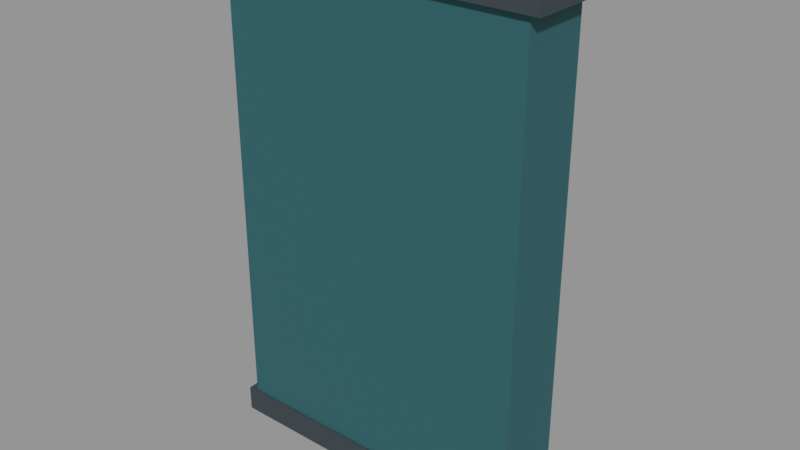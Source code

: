 # Source: VIC_E07_ARCHIVE_CABINET.blend  (saved by Blender 5.2.45; exported with 4.5.12 LTS)
import bpy
from mathutils import Matrix  # noqa: F401  (used for matrix-valued properties, if any)

bpy.ops.wm.read_factory_settings(use_empty=True)
scene = bpy.context.scene
scene.name = 'VIC_E07_ARCHIVE_CABINET'

# ---- collections
col_vic_e07_archive_cabinet = bpy.data.collections.new('VIC_E07_ARCHIVE_CABINET'); scene.collection.children.link(col_vic_e07_archive_cabinet)

# ---- materials (node trees are filled in below, after node groups)
mat_vic008_charcoal = bpy.data.materials.new('VIC008_Charcoal')
mat_vic008_charcoal.diffuse_color = (0.03434, 0.04971, 0.05951, 1.0)
mat_vic008_teal = bpy.data.materials.new('VIC008_Teal')
mat_vic008_teal.diffuse_color = (0.01764, 0.1095, 0.1248, 1.0)
mat_vic008_brass = bpy.data.materials.new('VIC008_Brass')
mat_vic008_brass.diffuse_color = (0.4793, 0.3278, 0.117, 1.0)

# ---- material node trees
mat_vic008_charcoal.use_nodes = True; mat_vic008_charcoal.node_tree.nodes.clear()
_N = mat_vic008_charcoal.node_tree.nodes; _L = mat_vic008_charcoal.node_tree.links
n0 = _N.new('ShaderNodeBsdfPrincipled'); n0.name = 'Principled BSDF'; n0.location = (-200, 100)
n0.inputs[0].default_value = (0.03434, 0.04971, 0.05951, 1.0)
n0.inputs[2].default_value = 0.76
n0.inputs[10].default_value = 0.005
n1 = _N.new('ShaderNodeOutputMaterial'); n1.name = 'Material Output'; n1.location = (200, 100)
_L.new(n0.outputs[0], n1.inputs[0])
n1.is_active_output = True
mat_vic008_teal.use_nodes = True; mat_vic008_teal.node_tree.nodes.clear()
_N = mat_vic008_teal.node_tree.nodes; _L = mat_vic008_teal.node_tree.links
n0 = _N.new('ShaderNodeBsdfPrincipled'); n0.name = 'Principled BSDF'; n0.location = (-200, 100)
n0.inputs[0].default_value = (0.01764, 0.1095, 0.1248, 1.0)
n0.inputs[2].default_value = 0.76
n0.inputs[10].default_value = 0.005
n1 = _N.new('ShaderNodeOutputMaterial'); n1.name = 'Material Output'; n1.location = (200, 100)
_L.new(n0.outputs[0], n1.inputs[0])
n1.is_active_output = True
mat_vic008_brass.use_nodes = True; mat_vic008_brass.node_tree.nodes.clear()
_N = mat_vic008_brass.node_tree.nodes; _L = mat_vic008_brass.node_tree.links
n0 = _N.new('ShaderNodeBsdfPrincipled'); n0.name = 'Principled BSDF'; n0.location = (-200, 100)
n0.inputs[0].default_value = (0.4793, 0.3278, 0.117, 1.0)
n0.inputs[1].default_value = 0.15
n0.inputs[2].default_value = 0.76
n0.inputs[10].default_value = 0.005
n1 = _N.new('ShaderNodeOutputMaterial'); n1.name = 'Material Output'; n1.location = (200, 100)
_L.new(n0.outputs[0], n1.inputs[0])
n1.is_active_output = True

# ---- meshes
me_vic_e07_archive_cabinet__charcoal = bpy.data.meshes.new('VIC_E07_ARCHIVE_CABINET__Charcoal')
me_vic_e07_archive_cabinet__charcoal.from_pydata([(-1.9, 0.55, 0.0), (1.9, 0.55, 0.0), (1.9, 0.55, 0.3), (-1.9, 0.55, 0.3), (-1.9, -0.55, 0.0), (1.9, -0.55, 0.0), (1.9, -0.55, 0.3), (-1.9, -0.55, 0.3), (-1.95, 0.6, 5.62), (1.95, 0.6, 5.62), (1.95, 0.6, 5.82), (-1.95, 0.6, 5.82), (-1.95, -0.6, 5.62), (1.95, -0.6, 5.62), (1.95, -0.6, 5.82), (-1.95, -0.6, 5.82), (-1.68, 0.36, 0.5), (-0.08, 0.36, 0.5), (-0.08, 0.36, 1.6), (-1.68, 0.36, 1.6), (-1.68, 0.28, 0.5), (-0.08, 0.28, 0.5), (-0.08, 0.28, 1.6), (-1.68, 0.28, 1.6), (-1.68, 0.36, 1.75), (-0.08, 0.36, 1.75), (-0.08, 0.36, 2.85), (-1.68, 0.36, 2.85), (-1.68, 0.28, 1.75), (-0.08, 0.28, 1.75), (-0.08, 0.28, 2.85), (-1.68, 0.28, 2.85), (-1.68, 0.36, 3.0), (-0.08, 0.36, 3.0), (-0.08, 0.36, 4.1), (-1.68, 0.36, 4.1), (-1.68, 0.28, 3.0), (-0.08, 0.28, 3.0), (-0.08, 0.28, 4.1), (-1.68, 0.28, 4.1), (-1.68, 0.36, 4.25), (-0.08, 0.36, 4.25), (-0.08, 0.36, 5.35), (-1.68, 0.36, 5.35), (-1.68, 0.28, 4.25), (-0.08, 0.28, 4.25), (-0.08, 0.28, 5.35), (-1.68, 0.28, 5.35), (0.08, 0.36, 0.5), (1.68, 0.36, 0.5), (1.68, 0.36, 1.6), (0.08, 0.36, 1.6), (0.08, 0.28, 0.5), (1.68, 0.28, 0.5), (1.68, 0.28, 1.6), (0.08, 0.28, 1.6), (0.08, 0.36, 1.75), (1.68, 0.36, 1.75), (1.68, 0.36, 2.85), (0.08, 0.36, 2.85), (0.08, 0.28, 1.75), (1.68, 0.28, 1.75), (1.68, 0.28, 2.85), (0.08, 0.28, 2.85), (0.08, 0.36, 3.0), (1.68, 0.36, 3.0), (1.68, 0.36, 4.1), (0.08, 0.36, 4.1), (0.08, 0.28, 3.0), (1.68, 0.28, 3.0), (1.68, 0.28, 4.1), (0.08, 0.28, 4.1), (0.08, 0.36, 4.25), (1.68, 0.36, 4.25), (1.68, 0.36, 5.35), (0.08, 0.36, 5.35), (0.08, 0.28, 4.25), (1.68, 0.28, 4.25), (1.68, 0.28, 5.35), (0.08, 0.28, 5.35)], [], [(3, 1, 0), (5, 7, 4), (4, 3, 0), (2, 5, 1), (1, 4, 0), (7, 2, 3), (11, 9, 8), (13, 15, 12), (12, 11, 8), (10, 13, 9), (9, 12, 8), (15, 10, 11), (19, 17, 16), (21, 23, 20), (20, 19, 16), (18, 21, 17), (17, 20, 16), (23, 18, 19), (27, 25, 24), (29, 31, 28), (28, 27, 24), (26, 29, 25), (25, 28, 24), (31, 26, 27), (35, 33, 32), (37, 39, 36), (36, 35, 32), (34, 37, 33), (33, 36, 32), (39, 34, 35), (43, 41, 40), (45, 47, 44), (44, 43, 40), (42, 45, 41), (41, 44, 40), (47, 42, 43), (51, 49, 48), (53, 55, 52), (52, 51, 48), (50, 53, 49), (49, 52, 48), (55, 50, 51), (59, 57, 56), (61, 63, 60), (60, 59, 56), (58, 61, 57), (57, 60, 56), (63, 58, 59), (67, 65, 64), (69, 71, 68), (68, 67, 64), (66, 69, 65), (65, 68, 64), (71, 66, 67), (75, 73, 72), (77, 79, 76), (76, 75, 72), (74, 77, 73), (73, 76, 72), (79, 74, 75), (3, 2, 1), (5, 6, 7), (4, 7, 3), (2, 6, 5), (1, 5, 4), (7, 6, 2), (11, 10, 9), (13, 14, 15), (12, 15, 11), (10, 14, 13), (9, 13, 12), (15, 14, 10), (19, 18, 17), (21, 22, 23), (20, 23, 19), (18, 22, 21), (17, 21, 20), (23, 22, 18), (27, 26, 25), (29, 30, 31), (28, 31, 27), (26, 30, 29), (25, 29, 28), (31, 30, 26), (35, 34, 33), (37, 38, 39), (36, 39, 35), (34, 38, 37), (33, 37, 36), (39, 38, 34), (43, 42, 41), (45, 46, 47), (44, 47, 43), (42, 46, 45), (41, 45, 44), (47, 46, 42), (51, 50, 49), (53, 54, 55), (52, 55, 51), (50, 54, 53), (49, 53, 52), (55, 54, 50), (59, 58, 57), (61, 62, 63), (60, 63, 59), (58, 62, 61), (57, 61, 60), (63, 62, 58), (67, 66, 65), (69, 70, 71), (68, 71, 67), (66, 70, 69), (65, 69, 68), (71, 70, 66), (75, 74, 73), (77, 78, 79), (76, 79, 75), (74, 78, 77), (73, 77, 76), (79, 78, 74)])
me_vic_e07_archive_cabinet__charcoal.materials.append(mat_vic008_charcoal)
me_vic_e07_archive_cabinet__charcoal.update()
me_vic_e07_archive_cabinet__teal = bpy.data.meshes.new('VIC_E07_ARCHIVE_CABINET__Teal')
me_vic_e07_archive_cabinet__teal.from_pydata([(-1.8, 0.28, 0.15), (1.8, 0.28, 0.15), (1.8, 0.28, 5.65), (-1.8, 0.28, 5.65), (-1.8, -0.52, 0.15), (1.8, -0.52, 0.15), (1.8, -0.52, 5.65), (-1.8, -0.52, 5.65)], [], [(3, 1, 0), (5, 7, 4), (4, 3, 0), (2, 5, 1), (1, 4, 0), (7, 2, 3), (3, 2, 1), (5, 6, 7), (4, 7, 3), (2, 6, 5), (1, 5, 4), (7, 6, 2)])
me_vic_e07_archive_cabinet__teal.materials.append(mat_vic008_teal)
me_vic_e07_archive_cabinet__teal.update()
me_vic_e07_archive_cabinet__brass = bpy.data.meshes.new('VIC_E07_ARCHIVE_CABINET__Brass')
me_vic_e07_archive_cabinet__brass.from_pydata([(-0.06, 0.36, 0.25), (0.06, 0.36, 0.25), (0.06, 0.36, 5.55), (-0.06, 0.36, 5.55), (-0.06, 0.28, 0.25), (0.06, 0.28, 0.25), (0.06, 0.28, 5.55), (-0.06, 0.28, 5.55), (-1.105, 0.45, 1.01), (-0.655, 0.45, 1.01), (-0.655, 0.45, 1.09), (-1.105, 0.45, 1.09), (-1.105, 0.35, 1.01), (-0.655, 0.35, 1.01), (-0.655, 0.35, 1.09), (-1.105, 0.35, 1.09), (-1.105, 0.45, 2.26), (-0.655, 0.45, 2.26), (-0.655, 0.45, 2.34), (-1.105, 0.45, 2.34), (-1.105, 0.35, 2.26), (-0.655, 0.35, 2.26), (-0.655, 0.35, 2.34), (-1.105, 0.35, 2.34), (-1.105, 0.45, 3.51), (-0.655, 0.45, 3.51), (-0.655, 0.45, 3.59), (-1.105, 0.45, 3.59), (-1.105, 0.35, 3.51), (-0.655, 0.35, 3.51), (-0.655, 0.35, 3.59), (-1.105, 0.35, 3.59), (-1.105, 0.45, 4.76), (-0.655, 0.45, 4.76), (-0.655, 0.45, 4.84), (-1.105, 0.45, 4.84), (-1.105, 0.35, 4.76), (-0.655, 0.35, 4.76), (-0.655, 0.35, 4.84), (-1.105, 0.35, 4.84), (0.655, 0.45, 1.01), (1.105, 0.45, 1.01), (1.105, 0.45, 1.09), (0.655, 0.45, 1.09), (0.655, 0.35, 1.01), (1.105, 0.35, 1.01), (1.105, 0.35, 1.09), (0.655, 0.35, 1.09), (0.655, 0.45, 2.26), (1.105, 0.45, 2.26), (1.105, 0.45, 2.34), (0.655, 0.45, 2.34), (0.655, 0.35, 2.26), (1.105, 0.35, 2.26), (1.105, 0.35, 2.34), (0.655, 0.35, 2.34), (0.655, 0.45, 3.51), (1.105, 0.45, 3.51), (1.105, 0.45, 3.59), (0.655, 0.45, 3.59), (0.655, 0.35, 3.51), (1.105, 0.35, 3.51), (1.105, 0.35, 3.59), (0.655, 0.35, 3.59), (0.655, 0.45, 4.76), (1.105, 0.45, 4.76), (1.105, 0.45, 4.84), (0.655, 0.45, 4.84), (0.655, 0.35, 4.76), (1.105, 0.35, 4.76), (1.105, 0.35, 4.84), (0.655, 0.35, 4.84)], [], [(3, 1, 0), (5, 7, 4), (4, 3, 0), (2, 5, 1), (1, 4, 0), (7, 2, 3), (11, 9, 8), (13, 15, 12), (12, 11, 8), (10, 13, 9), (9, 12, 8), (15, 10, 11), (19, 17, 16), (21, 23, 20), (20, 19, 16), (18, 21, 17), (17, 20, 16), (23, 18, 19), (27, 25, 24), (29, 31, 28), (28, 27, 24), (26, 29, 25), (25, 28, 24), (31, 26, 27), (35, 33, 32), (37, 39, 36), (36, 35, 32), (34, 37, 33), (33, 36, 32), (39, 34, 35), (43, 41, 40), (45, 47, 44), (44, 43, 40), (42, 45, 41), (41, 44, 40), (47, 42, 43), (51, 49, 48), (53, 55, 52), (52, 51, 48), (50, 53, 49), (49, 52, 48), (55, 50, 51), (59, 57, 56), (61, 63, 60), (60, 59, 56), (58, 61, 57), (57, 60, 56), (63, 58, 59), (67, 65, 64), (69, 71, 68), (68, 67, 64), (66, 69, 65), (65, 68, 64), (71, 66, 67), (3, 2, 1), (5, 6, 7), (4, 7, 3), (2, 6, 5), (1, 5, 4), (7, 6, 2), (11, 10, 9), (13, 14, 15), (12, 15, 11), (10, 14, 13), (9, 13, 12), (15, 14, 10), (19, 18, 17), (21, 22, 23), (20, 23, 19), (18, 22, 21), (17, 21, 20), (23, 22, 18), (27, 26, 25), (29, 30, 31), (28, 31, 27), (26, 30, 29), (25, 29, 28), (31, 30, 26), (35, 34, 33), (37, 38, 39), (36, 39, 35), (34, 38, 37), (33, 37, 36), (39, 38, 34), (43, 42, 41), (45, 46, 47), (44, 47, 43), (42, 46, 45), (41, 45, 44), (47, 46, 42), (51, 50, 49), (53, 54, 55), (52, 55, 51), (50, 54, 53), (49, 53, 52), (55, 54, 50), (59, 58, 57), (61, 62, 63), (60, 63, 59), (58, 62, 61), (57, 61, 60), (63, 62, 58), (67, 66, 65), (69, 70, 71), (68, 71, 67), (66, 70, 69), (65, 69, 68), (71, 70, 66)])
me_vic_e07_archive_cabinet__brass.materials.append(mat_vic008_brass)
me_vic_e07_archive_cabinet__brass.update()

# ---- objects
ob_vic_e07_archive_cabinet__charcoal = bpy.data.objects.new('VIC_E07_ARCHIVE_CABINET__Charcoal', me_vic_e07_archive_cabinet__charcoal)
ob_vic_e07_archive_cabinet__teal = bpy.data.objects.new('VIC_E07_ARCHIVE_CABINET__Teal', me_vic_e07_archive_cabinet__teal)
ob_vic_e07_archive_cabinet__brass = bpy.data.objects.new('VIC_E07_ARCHIVE_CABINET__Brass', me_vic_e07_archive_cabinet__brass)
ob_vic_e07_archive_cabinet__mountorigin = bpy.data.objects.new('VIC_E07_ARCHIVE_CABINET__MountOrigin', None)

# ---- transforms, parenting, visibility, modifiers, constraints
ob_vic_e07_archive_cabinet__charcoal.location = (0.0, 0.0, 0.0)
ob_vic_e07_archive_cabinet__teal.location = (0.0, 0.0, 0.0)
ob_vic_e07_archive_cabinet__brass.location = (0.0, 0.0, 0.0)
ob_vic_e07_archive_cabinet__mountorigin.location = (0.0, 0.0, 0.0)
ob_vic_e07_archive_cabinet__mountorigin.empty_display_size = 0.25

# ---- collection membership
col_vic_e07_archive_cabinet.objects.link(ob_vic_e07_archive_cabinet__charcoal)
col_vic_e07_archive_cabinet.objects.link(ob_vic_e07_archive_cabinet__teal)
col_vic_e07_archive_cabinet.objects.link(ob_vic_e07_archive_cabinet__brass)
col_vic_e07_archive_cabinet.objects.link(ob_vic_e07_archive_cabinet__mountorigin)

# ---- scene / render settings (as saved in the file)
scene.frame_start = 1; scene.frame_end = 250; scene.frame_set(1)
scene.render.engine = 'BLENDER_EEVEE_NEXT'
scene.render.image_settings.exr_codec = 'NONE'
scene.render.use_bake_clear = False
scene.render.bake_margin = 0
scene.render.bake_bias = 0.0
scene.render.bake_samples = 0
scene.render.simplify_subdivision_render = 0
scene.render.simplify_child_particles_render = 0.0
scene.render.compositor_device = 'GPU'
scene.eevee.use_volume_custom_range = False
scene.eevee.gtao_distance = 0.0
scene.eevee.use_fast_gi = False
scene.eevee.fast_gi_thickness_near = 0.1
scene.eevee.fast_gi_thickness_far = 0.0
scene.eevee.ray_tracing_options.screen_trace_thickness = 0.1
scene.view_settings.view_transform = 'Standard'
bpy.context.view_layer.update()

# ---- added for rendering (the .blend has no active camera and no usable light): camera, sun + grey world if the file has none
cam_auto = bpy.data.cameras.new('AutoCamera')
cam_auto.lens = 50.0
cam_auto.sensor_width = 36.0
cam_auto.clip_end = 1000.0
ob_auto_camera = bpy.data.objects.new('AutoCamera', cam_auto)
scene.collection.objects.link(ob_auto_camera)
ob_auto_camera.location = (6.57641, -7.8917, 8.17113)
ob_auto_camera.rotation_euler = (1.09748, -7.21219e-08, 0.694738)
scene.camera = ob_auto_camera
light_auto_sun = bpy.data.lights.new('AutoSun', 'SUN')
light_auto_sun.energy = 3.0
light_auto_sun.angle = 0.0523599
ob_auto_sun = bpy.data.objects.new('AutoSun', light_auto_sun)
scene.collection.objects.link(ob_auto_sun)
ob_auto_sun.rotation_euler = (0.872665, 0.174533, 0.523599)
if scene.world is None:
    world_auto = bpy.data.worlds.new('AutoWorld')
    world_auto.color = (0.3, 0.3, 0.3)
    scene.world = world_auto
bpy.context.view_layer.update()
